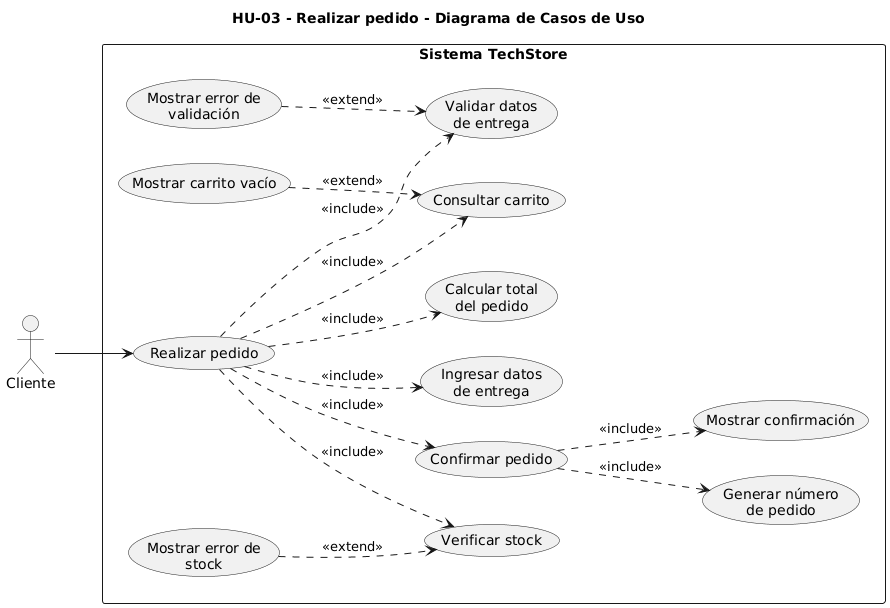

The diagram above was rendered by PlantUML. Its source (embedded in the PNG):
@startuml
title HU-03 - Realizar pedido - Diagrama de Casos de Uso

left to right direction

actor "Cliente" as Cliente

rectangle "Sistema TechStore" {

    usecase "Realizar pedido" as UC1
    usecase "Consultar carrito" as UC2
    usecase "Ingresar datos\nde entrega" as UC3
    usecase "Validar datos\nde entrega" as UC4
    usecase "Verificar stock" as UC5
    usecase "Calcular total\ndel pedido" as UC6
    usecase "Confirmar pedido" as UC7
    usecase "Generar número\nde pedido" as UC8
    usecase "Mostrar confirmación" as UC9

    usecase "Mostrar carrito vacío" as UC10
    usecase "Mostrar error de\nvalidación" as UC11
    usecase "Mostrar error de\nstock" as UC12
}

Cliente --> UC1

UC1 ..> UC2 : <<include>>
UC1 ..> UC3 : <<include>>
UC1 ..> UC4 : <<include>>
UC1 ..> UC5 : <<include>>
UC1 ..> UC6 : <<include>>
UC1 ..> UC7 : <<include>>
UC7 ..> UC8 : <<include>>
UC7 ..> UC9 : <<include>>

UC10 ..> UC2 : <<extend>>
UC11 ..> UC4 : <<extend>>
UC12 ..> UC5 : <<extend>>
@enduml